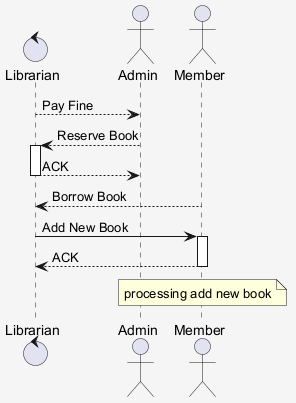

The diagram above was rendered by PlantUML. Its source (embedded in the PNG):
@startuml
skinparam shadowing false
skinparam backgroundColor #F5F5F5
control "Librarian" as L
actor "Admin" as A
actor "Member" as M
L --> A : Pay Fine
A --> L : Reserve Book
activate L
L --> A : ACK
deactivate L
M --> L : Borrow Book
L -> M : Add New Book
activate M
M --> L : ACK
deactivate M
note over M : processing add new book
@enduml